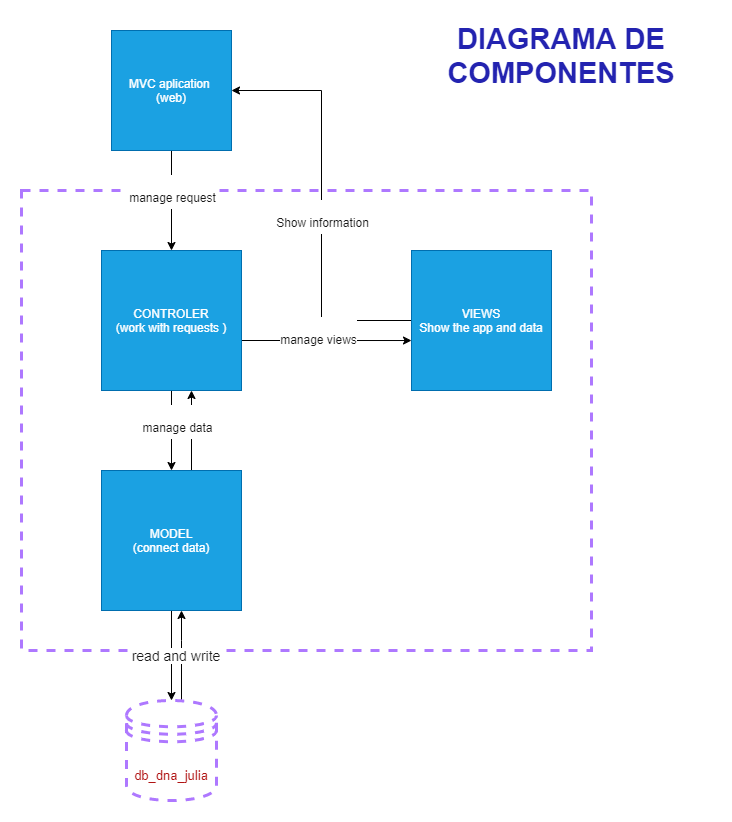

The diagram above was exported from draw.io. Its source (the exported page's mxGraphModel, read from the mxfile embedded in the PNG):
<mxGraphModel dx="1422" dy="762" grid="1" gridSize="10" guides="1" tooltips="1" connect="1" arrows="1" fold="1" page="1" pageScale="1" pageWidth="827" pageHeight="1169" math="0" shadow="0">
  <root>
    <mxCell id="wG0ZUHTvYjBgHP064B1W-0" />
    <mxCell id="wG0ZUHTvYjBgHP064B1W-1" parent="wG0ZUHTvYjBgHP064B1W-0" />
    <mxCell id="wG0ZUHTvYjBgHP064B1W-2" value="" style="rounded=0;whiteSpace=wrap;html=1;fontSize=29;strokeWidth=3;fillColor=none;fontColor=#B01313;strokeColor=#AE78FF;dashed=1;" vertex="1" parent="wG0ZUHTvYjBgHP064B1W-1">
      <mxGeometry x="90" y="210" width="570" height="460" as="geometry" />
    </mxCell>
    <mxCell id="wG0ZUHTvYjBgHP064B1W-17" value="&lt;font style=&quot;font-size: 29px&quot;&gt;DIAGRAMA DE COMPONENTES&lt;/font&gt;" style="text;html=1;strokeColor=none;fillColor=none;align=center;verticalAlign=middle;whiteSpace=wrap;rounded=0;fontStyle=1;fontSize=29;fontColor=#2323B0;" vertex="1" parent="wG0ZUHTvYjBgHP064B1W-1">
      <mxGeometry x="480" y="40" width="300" height="70" as="geometry" />
    </mxCell>
    <mxCell id="nqvjQQcNZSFvbtfRX7TF-7" style="edgeStyle=orthogonalEdgeStyle;rounded=0;orthogonalLoop=1;jettySize=auto;html=1;fontSize=29;fontColor=#1A1A1A;" edge="1" parent="wG0ZUHTvYjBgHP064B1W-1" source="wG0ZUHTvYjBgHP064B1W-22" target="GbuxRYg-lBE0ZfVbm1n7-1">
      <mxGeometry relative="1" as="geometry">
        <Array as="points">
          <mxPoint x="250" y="660" />
          <mxPoint x="250" y="660" />
        </Array>
      </mxGeometry>
    </mxCell>
    <mxCell id="wG0ZUHTvYjBgHP064B1W-22" value="&lt;font style=&quot;font-size: 13px&quot;&gt;db_dna_julia&lt;/font&gt;" style="shape=datastore;whiteSpace=wrap;html=1;dashed=1;fontSize=29;fontColor=#B01313;strokeColor=#AE78FF;strokeWidth=3;fillColor=none;" vertex="1" parent="wG0ZUHTvYjBgHP064B1W-1">
      <mxGeometry x="195" y="720" width="90" height="100" as="geometry" />
    </mxCell>
    <mxCell id="nqvjQQcNZSFvbtfRX7TF-3" style="edgeStyle=orthogonalEdgeStyle;rounded=0;orthogonalLoop=1;jettySize=auto;html=1;entryX=0;entryY=0.643;entryDx=0;entryDy=0;entryPerimeter=0;fontSize=29;fontColor=#1A1A1A;" edge="1" parent="wG0ZUHTvYjBgHP064B1W-1" source="wG0ZUHTvYjBgHP064B1W-26" target="GbuxRYg-lBE0ZfVbm1n7-0">
      <mxGeometry relative="1" as="geometry">
        <Array as="points">
          <mxPoint x="350" y="360" />
          <mxPoint x="350" y="360" />
        </Array>
      </mxGeometry>
    </mxCell>
    <mxCell id="nqvjQQcNZSFvbtfRX7TF-4" style="edgeStyle=orthogonalEdgeStyle;rounded=0;orthogonalLoop=1;jettySize=auto;html=1;fontSize=29;fontColor=#1A1A1A;" edge="1" parent="wG0ZUHTvYjBgHP064B1W-1" source="wG0ZUHTvYjBgHP064B1W-26" target="GbuxRYg-lBE0ZfVbm1n7-1">
      <mxGeometry relative="1" as="geometry" />
    </mxCell>
    <mxCell id="wG0ZUHTvYjBgHP064B1W-26" value="CONTROLER&lt;br&gt;(work with requests&amp;nbsp;&lt;span&gt;)&lt;/span&gt;" style="whiteSpace=wrap;html=1;aspect=fixed;strokeWidth=1;fillColor=#1ba1e2;strokeColor=#006EAF;fontColor=#ffffff;" vertex="1" parent="wG0ZUHTvYjBgHP064B1W-1">
      <mxGeometry x="170" y="270" width="140" height="140" as="geometry" />
    </mxCell>
    <mxCell id="nqvjQQcNZSFvbtfRX7TF-1" style="edgeStyle=orthogonalEdgeStyle;rounded=0;orthogonalLoop=1;jettySize=auto;html=1;fontSize=29;fontColor=#1A1A1A;" edge="1" parent="wG0ZUHTvYjBgHP064B1W-1" source="N8j84A7uZq7YaD0KLsOM-0" target="wG0ZUHTvYjBgHP064B1W-26">
      <mxGeometry relative="1" as="geometry" />
    </mxCell>
    <mxCell id="N8j84A7uZq7YaD0KLsOM-0" value="MVC aplication &lt;br&gt;(web)" style="whiteSpace=wrap;html=1;aspect=fixed;strokeWidth=1;fillColor=#1ba1e2;strokeColor=#006EAF;fontColor=#ffffff;" vertex="1" parent="wG0ZUHTvYjBgHP064B1W-1">
      <mxGeometry x="180" y="50" width="120" height="120" as="geometry" />
    </mxCell>
    <mxCell id="nqvjQQcNZSFvbtfRX7TF-9" style="edgeStyle=orthogonalEdgeStyle;rounded=0;orthogonalLoop=1;jettySize=auto;html=1;entryX=1;entryY=0.5;entryDx=0;entryDy=0;fontSize=29;fontColor=#1A1A1A;" edge="1" parent="wG0ZUHTvYjBgHP064B1W-1" source="GbuxRYg-lBE0ZfVbm1n7-0" target="N8j84A7uZq7YaD0KLsOM-0">
      <mxGeometry relative="1" as="geometry" />
    </mxCell>
    <mxCell id="31Ab1vmVcjRUiSh9K864-0" value="&lt;font style=&quot;font-size: 12px&quot;&gt;Show information&lt;/font&gt;" style="edgeLabel;html=1;align=center;verticalAlign=middle;resizable=0;points=[];fontSize=29;fontColor=#1A1A1A;" vertex="1" connectable="0" parent="nqvjQQcNZSFvbtfRX7TF-9">
      <mxGeometry x="-0.0476" relative="1" as="geometry">
        <mxPoint as="offset" />
      </mxGeometry>
    </mxCell>
    <mxCell id="GbuxRYg-lBE0ZfVbm1n7-0" value="VIEWS&lt;br&gt;Show the app and data" style="whiteSpace=wrap;html=1;aspect=fixed;strokeWidth=1;fillColor=#1ba1e2;strokeColor=#006EAF;fontColor=#ffffff;" vertex="1" parent="wG0ZUHTvYjBgHP064B1W-1">
      <mxGeometry x="480" y="270" width="140" height="140" as="geometry" />
    </mxCell>
    <mxCell id="GbuxRYg-lBE0ZfVbm1n7-2" style="edgeStyle=orthogonalEdgeStyle;rounded=0;orthogonalLoop=1;jettySize=auto;html=1;entryX=0.5;entryY=0;entryDx=0;entryDy=0;fontSize=29;fontColor=#B01313;" edge="1" parent="wG0ZUHTvYjBgHP064B1W-1" source="GbuxRYg-lBE0ZfVbm1n7-1" target="wG0ZUHTvYjBgHP064B1W-22">
      <mxGeometry relative="1" as="geometry" />
    </mxCell>
    <mxCell id="nqvjQQcNZSFvbtfRX7TF-8" style="edgeStyle=orthogonalEdgeStyle;rounded=0;orthogonalLoop=1;jettySize=auto;html=1;fontSize=29;fontColor=#1A1A1A;" edge="1" parent="wG0ZUHTvYjBgHP064B1W-1" source="GbuxRYg-lBE0ZfVbm1n7-1" target="wG0ZUHTvYjBgHP064B1W-26">
      <mxGeometry relative="1" as="geometry">
        <Array as="points">
          <mxPoint x="260" y="440" />
          <mxPoint x="260" y="440" />
        </Array>
      </mxGeometry>
    </mxCell>
    <mxCell id="GbuxRYg-lBE0ZfVbm1n7-1" value="MODEL&lt;br&gt;(connect data)" style="whiteSpace=wrap;html=1;aspect=fixed;strokeWidth=1;fillColor=#1ba1e2;strokeColor=#006EAF;fontColor=#ffffff;" vertex="1" parent="wG0ZUHTvYjBgHP064B1W-1">
      <mxGeometry x="170" y="490" width="140" height="140" as="geometry" />
    </mxCell>
    <mxCell id="nqvjQQcNZSFvbtfRX7TF-0" value="&#10;&#10;&lt;span style=&quot;font-family: helvetica; font-size: 14px; font-style: normal; font-weight: 400; letter-spacing: normal; text-align: center; text-indent: 0px; text-transform: none; word-spacing: 0px; background-color: rgb(255, 255, 255); display: inline; float: none;&quot;&gt;read and write&lt;/span&gt;&#10;&#10;" style="text;html=1;strokeColor=none;fillColor=none;align=center;verticalAlign=middle;whiteSpace=wrap;rounded=0;dashed=1;fontSize=29;fontColor=#1A1A1A;" vertex="1" parent="wG0ZUHTvYjBgHP064B1W-1">
      <mxGeometry x="120" y="660" width="250" height="20" as="geometry" />
    </mxCell>
    <mxCell id="31Ab1vmVcjRUiSh9K864-1" value="&lt;font style=&quot;font-size: 12px&quot;&gt;manage request&lt;/font&gt;" style="edgeLabel;html=1;align=center;verticalAlign=middle;resizable=0;points=[];fontSize=29;fontColor=#1A1A1A;" vertex="1" connectable="0" parent="wG0ZUHTvYjBgHP064B1W-1">
      <mxGeometry x="240" y="210" as="geometry" />
    </mxCell>
    <mxCell id="31Ab1vmVcjRUiSh9K864-2" value="&lt;font style=&quot;font-size: 12px&quot;&gt;manage data&lt;/font&gt;" style="edgeLabel;html=1;align=center;verticalAlign=middle;resizable=0;points=[];fontSize=29;fontColor=#1A1A1A;" vertex="1" connectable="0" parent="wG0ZUHTvYjBgHP064B1W-1">
      <mxGeometry x="245" y="440" as="geometry" />
    </mxCell>
    <mxCell id="31Ab1vmVcjRUiSh9K864-3" value="&lt;font style=&quot;font-size: 12px&quot;&gt;manage views&lt;/font&gt;" style="edgeLabel;html=1;align=center;verticalAlign=middle;resizable=0;points=[];fontSize=29;fontColor=#1A1A1A;" vertex="1" connectable="0" parent="wG0ZUHTvYjBgHP064B1W-1">
      <mxGeometry x="390" y="360" as="geometry">
        <mxPoint x="-4" y="-8" as="offset" />
      </mxGeometry>
    </mxCell>
  </root>
</mxGraphModel>